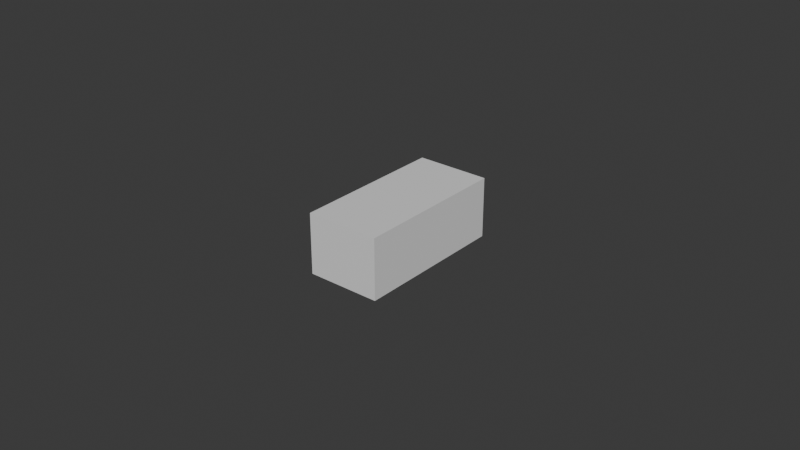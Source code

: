 # Source: submarine.blend  (saved by Blender 4.4.30; exported with 4.5.12 LTS)
import bpy
from mathutils import Matrix  # noqa: F401  (used for matrix-valued properties, if any)

bpy.ops.wm.read_factory_settings(use_empty=True)
scene = bpy.context.scene
scene.name = 'Scene'

# ---- collections
col_collection = bpy.data.collections.new('Collection'); scene.collection.children.link(col_collection)

# ---- materials (node trees are filled in below, after node groups)
mat_material = bpy.data.materials.new('Material')
mat_material.alpha_threshold = 0.0
mat_material.roughness = 0.5
mat_material.line_color = (0.0, 0.0, 0.0, 1.0)

# ---- material node trees
mat_material.use_nodes = True; mat_material.node_tree.nodes.clear()
_N = mat_material.node_tree.nodes; _L = mat_material.node_tree.links
n0 = _N.new('ShaderNodeOutputMaterial'); n0.name = 'Material Output'; n0.location = (300, 300)
n1 = _N.new('ShaderNodeBsdfPrincipled'); n1.name = 'Principled BSDF'; n1.location = (10, 300)
n1.inputs[3].default_value = 1.45
_L.new(n1.outputs[0], n0.inputs[0])
n0.is_active_output = True

# ---- world
world_world = bpy.data.worlds.new('World'); scene.world = world_world
world_world.use_nodes = True; world_world.node_tree.nodes.clear()
_N = world_world.node_tree.nodes; _L = world_world.node_tree.links
n0 = _N.new('ShaderNodeOutputWorld'); n0.name = 'World Output'; n0.location = (300, 300)
n1 = _N.new('ShaderNodeBackground'); n1.name = 'Background'; n1.location = (10, 300)
n1.inputs[0].default_value = (0.05088, 0.05088, 0.05088, 1.0)
_L.new(n1.outputs[0], n0.inputs[0])
n0.is_active_output = True
world_world.color = (0.05088, 0.05088, 0.05088)
world_world.sun_shadow_jitter_overblur = 0.0

# ---- meshes
me_cube = bpy.data.meshes.new('Cube')
me_cube.from_pydata([(1.0, 1.0, 1.0), (0.8886, 0.8886, 0.8886), (1.0, 1.0, -1.0), (0.8886, 0.8886, -0.8886), (1.0, -1.0, 1.0), (0.8886, -0.8886, 0.8886), (1.0, -1.0, -1.0), (0.8886, -0.8886, -0.8886), (-1.0, 1.0, 1.0), (-0.8886, 0.8886, 0.8886), (-1.0, 1.0, -1.0), (-0.8886, 0.8886, -0.8886), (-1.0, -1.0, 1.0), (-0.8886, -0.8886, 0.8886), (-1.0, -1.0, -1.0), (-0.8886, -0.8886, -0.8886), (1.0, 0.6007, -0.5265), (1.0, 0.6007, 0.5265), (1.0, -0.6007, -0.5265), (1.0, -0.6007, 0.5265), (0.8886, -0.6007, -0.5265), (0.8886, -0.6007, 0.5265), (0.8886, 0.6007, -0.5265), (0.8886, 0.6007, 0.5265)], [], [(0, 8, 12, 4), (6, 4, 12, 14), (14, 12, 8, 10), (10, 2, 6, 14), (18, 6, 2, 0, 4, 19, 17, 16), (4, 6, 18, 19), (10, 8, 0, 2), (1, 5, 13, 9), (7, 15, 13, 5), (15, 11, 9, 13), (11, 15, 7, 3), (1, 3, 22, 23), (3, 7, 5, 1, 23, 21, 20, 22), (11, 3, 1, 9), (21, 19, 18, 20), (22, 16, 17, 23), (18, 16, 22, 20), (23, 17, 19, 21)])
_uv = me_cube.uv_layers.new(name='UVMap')
_uv.uv.foreach_set('vector', [0.625, 0.5, 0.875, 0.5, 0.875, 0.75, 0.625, 0.75, 0.375, 0.75, 0.625, 0.75, 0.625, 1.0, 0.375, 1.0, 0.375, 0.0, 0.625, 0.0, 0.625, 0.25, 0.375, 0.25, 0.125, 0.5, 0.375, 0.5, 0.375, 0.75, 0.125, 0.75, 0.4342, 0.7001, 0.375, 0.75, 0.375, 0.5, 0.625, 0.5, 0.625, 0.75, 0.5658, 0.7001, 0.5658, 0.5499, 0.4342, 0.5499, 0.625, 0.75, 0.375, 0.75, 0.4342, 0.7001, 0.5658, 0.7001, 0.375, 0.25, 0.625, 0.25, 0.625, 0.5, 0.375, 0.5, 0.625, 0.5, 0.625, 0.75, 0.875, 0.75, 0.875, 0.5, 0.375, 0.75, 0.375, 1.0, 0.625, 1.0, 0.625, 0.75, 0.375, 0.0, 0.375, 0.25, 0.625, 0.25, 0.625, 0.0, 0.125, 0.5, 0.125, 0.75, 0.375, 0.75, 0.375, 0.5, 0.625, 0.5, 0.375, 0.5, 0.4259, 0.5405, 0.5741, 0.5405, 0.375, 0.5, 0.375, 0.75, 0.625, 0.75, 0.625, 0.5, 0.5741, 0.5405, 0.5741, 0.7095, 0.4259, 0.7095, 0.4259, 0.5405, 0.375, 0.25, 0.375, 0.5, 0.625, 0.5, 0.625, 0.25, 0.625, 0.3378, 0.625, 0.4058, 0.375, 0.4058, 0.375, 0.3378, 0.375, 0.9122, 0.375, 0.8442, 0.625, 0.8442, 0.625, 0.9122, 0.2808, 0.5, 0.2808, 0.75, 0.2128, 0.75, 0.2128, 0.5, 0.7872, 0.75, 0.7192, 0.75, 0.7192, 0.5, 0.7872, 0.5])
me_cube.materials.append(mat_material)
me_cube.use_mirror_vertex_groups = False
me_cube.update()

# ---- objects
ob_cube = bpy.data.objects.new('Cube', me_cube)

# ---- transforms, parenting, visibility, modifiers, constraints
ob_cube.location = (0.0, 0.0, 0.0)
ob_cube.rotation_euler = (0.0, 0.0, 1.571)
ob_cube.scale = (0.025, 0.01186, 0.009727)
ob_cube.lock_rotations_4d = False
ob_cube.empty_display_type = 'ARROWS'
ob_cube.lineart.crease_threshold = 0.0

# ---- collection membership
col_collection.objects.link(ob_cube)

# ---- scene / render settings (as saved in the file)
scene.frame_start = 1; scene.frame_end = 250; scene.frame_set(1)
scene.render.engine = 'BLENDER_EEVEE_NEXT'
bpy.context.view_layer.update()

# ---- added for rendering (the .blend has no active camera and no usable light): camera, sun
cam_auto = bpy.data.cameras.new('AutoCamera')
cam_auto.lens = 50.0
cam_auto.sensor_width = 36.0
cam_auto.clip_end = 1000.0
ob_auto_camera = bpy.data.objects.new('AutoCamera', cam_auto)
scene.collection.objects.link(ob_auto_camera)
ob_auto_camera.location = (0.185045, -0.222054, 0.148036)
ob_auto_camera.rotation_euler = (1.09748, -7.21219e-08, 0.694738)
scene.camera = ob_auto_camera
light_auto_sun = bpy.data.lights.new('AutoSun', 'SUN')
light_auto_sun.energy = 3.0
light_auto_sun.angle = 0.0523599
ob_auto_sun = bpy.data.objects.new('AutoSun', light_auto_sun)
scene.collection.objects.link(ob_auto_sun)
ob_auto_sun.rotation_euler = (0.872665, 0.174533, 0.523599)
bpy.context.view_layer.update()
